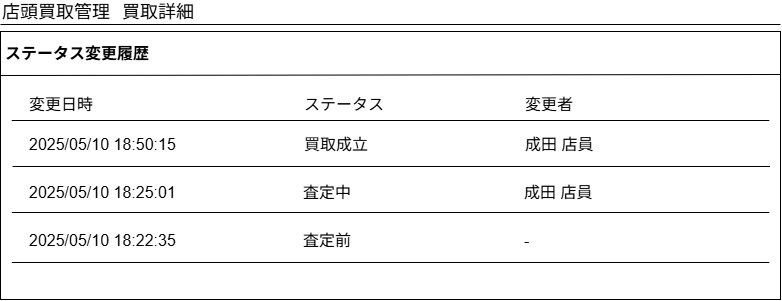

The diagram above was exported from draw.io. Its source (the exported page's mxGraphModel, read from the mxfile embedded in the PNG):
<mxGraphModel dx="1426" dy="725" grid="1" gridSize="10" guides="1" tooltips="1" connect="1" arrows="1" fold="1" page="1" pageScale="1" pageWidth="826" pageHeight="1169" background="none" math="0" shadow="0">
  <root>
    <mxCell id="0" />
    <mxCell id="1" parent="0" />
    <mxCell id="dCc3Ol80ub7oqvuGFC8f-20" value="" style="rounded=0;whiteSpace=wrap;html=1;" parent="1" vertex="1">
      <mxGeometry x="20" y="52" width="780" height="268" as="geometry" />
    </mxCell>
    <mxCell id="4" value="" style="line;strokeWidth=1" parent="1" vertex="1">
      <mxGeometry x="20" y="40" width="780" height="10" as="geometry" />
    </mxCell>
    <mxCell id="5" value="店頭買取管理" style="text;spacingTop=-5;fontSize=18;" parent="1" vertex="1">
      <mxGeometry x="20" y="20.000000000000085" width="30" height="20" as="geometry" />
    </mxCell>
    <mxCell id="o_-q-23cP6gNtdc6DDv3-65" value="買取詳細" style="text;spacingTop=-5;fontSize=18;" parent="1" vertex="1">
      <mxGeometry x="140" y="20.000000000000085" width="30" height="20" as="geometry" />
    </mxCell>
    <mxCell id="S6E_H-37tKdN1IB851SC-20" value="&lt;span style=&quot;font-size: 16px;&quot;&gt;ステータス変更履歴&lt;/span&gt;" style="text;strokeColor=none;fillColor=none;html=1;fontSize=24;fontStyle=1;verticalAlign=middle;align=left;" parent="1" vertex="1">
      <mxGeometry x="23" y="52" width="234" height="40" as="geometry" />
    </mxCell>
    <mxCell id="S6E_H-37tKdN1IB851SC-21" value="" style="endArrow=none;html=1;rounded=0;entryX=1;entryY=0.045;entryDx=0;entryDy=0;entryPerimeter=0;exitX=0;exitY=1;exitDx=0;exitDy=0;" parent="1" edge="1">
      <mxGeometry width="50" height="50" relative="1" as="geometry">
        <mxPoint x="20" y="96" as="sourcePoint" />
        <mxPoint x="800" y="95" as="targetPoint" />
      </mxGeometry>
    </mxCell>
    <mxCell id="S6E_H-37tKdN1IB851SC-27" value="" style="endArrow=none;html=1;rounded=0;exitX=0;exitY=1;exitDx=0;exitDy=0;" parent="1" edge="1">
      <mxGeometry width="50" height="50" relative="1" as="geometry">
        <mxPoint x="31.25" y="141" as="sourcePoint" />
        <mxPoint x="788.75" y="141" as="targetPoint" />
      </mxGeometry>
    </mxCell>
    <mxCell id="S6E_H-37tKdN1IB851SC-32" value="&lt;span style=&quot;font-size: 16px; font-weight: 400;&quot;&gt;ステータス&lt;/span&gt;" style="text;strokeColor=none;fillColor=none;html=1;fontSize=24;fontStyle=1;verticalAlign=middle;align=left;" parent="1" vertex="1">
      <mxGeometry x="322" y="102.5" width="100" height="40" as="geometry" />
    </mxCell>
    <mxCell id="S6E_H-37tKdN1IB851SC-35" value="" style="endArrow=none;html=1;rounded=0;" parent="1" edge="1">
      <mxGeometry width="50" height="50" relative="1" as="geometry">
        <mxPoint x="32" y="187" as="sourcePoint" />
        <mxPoint x="789.5" y="187" as="targetPoint" />
      </mxGeometry>
    </mxCell>
    <mxCell id="S6E_H-37tKdN1IB851SC-37" value="&lt;span style=&quot;font-size: 16px; font-weight: 400;&quot;&gt;変更日時&lt;/span&gt;" style="text;strokeColor=none;fillColor=none;html=1;fontSize=24;fontStyle=1;verticalAlign=middle;align=left;" parent="1" vertex="1">
      <mxGeometry x="46.75" y="103" width="68.25" height="40" as="geometry" />
    </mxCell>
    <mxCell id="S6E_H-37tKdN1IB851SC-42" value="&lt;span style=&quot;font-size: 16px; font-weight: 400;&quot;&gt;変更者&lt;/span&gt;" style="text;strokeColor=none;fillColor=none;html=1;fontSize=24;fontStyle=1;verticalAlign=middle;align=left;" parent="1" vertex="1">
      <mxGeometry x="542.75" y="102.5" width="91.25" height="40" as="geometry" />
    </mxCell>
    <mxCell id="S6E_H-37tKdN1IB851SC-43" value="&lt;span style=&quot;font-size: 16px; font-weight: 400;&quot;&gt;成田 店員&lt;/span&gt;" style="text;strokeColor=none;fillColor=none;html=1;fontSize=24;fontStyle=1;verticalAlign=middle;align=left;" parent="1" vertex="1">
      <mxGeometry x="542.75" y="143" width="90" height="40" as="geometry" />
    </mxCell>
    <mxCell id="S6E_H-37tKdN1IB851SC-44" value="&lt;span style=&quot;font-size: 16px; font-weight: 400;&quot;&gt;買取成立&lt;/span&gt;" style="text;strokeColor=none;fillColor=none;html=1;fontSize=24;fontStyle=1;verticalAlign=middle;align=left;" parent="1" vertex="1">
      <mxGeometry x="322" y="143" width="90" height="40" as="geometry" />
    </mxCell>
    <mxCell id="S6E_H-37tKdN1IB851SC-50" value="" style="endArrow=none;html=1;rounded=0;" parent="1" edge="1">
      <mxGeometry width="50" height="50" relative="1" as="geometry">
        <mxPoint x="31.25" y="233" as="sourcePoint" />
        <mxPoint x="788.75" y="233" as="targetPoint" />
      </mxGeometry>
    </mxCell>
    <mxCell id="S6E_H-37tKdN1IB851SC-52" value="&lt;span style=&quot;font-size: 16px; font-weight: 400;&quot;&gt;成田 店員&lt;/span&gt;" style="text;strokeColor=none;fillColor=none;html=1;fontSize=24;fontStyle=1;verticalAlign=middle;align=left;" parent="1" vertex="1">
      <mxGeometry x="542" y="191" width="90" height="40" as="geometry" />
    </mxCell>
    <mxCell id="S6E_H-37tKdN1IB851SC-53" value="&lt;span style=&quot;font-size: 16px; font-weight: 400;&quot;&gt;査定中&lt;/span&gt;" style="text;strokeColor=none;fillColor=none;html=1;fontSize=24;fontStyle=1;verticalAlign=middle;align=left;" parent="1" vertex="1">
      <mxGeometry x="321.25" y="191" width="90" height="40" as="geometry" />
    </mxCell>
    <mxCell id="S6E_H-37tKdN1IB851SC-59" value="" style="endArrow=none;html=1;rounded=0;" parent="1" edge="1">
      <mxGeometry width="50" height="50" relative="1" as="geometry">
        <mxPoint x="31.25" y="283" as="sourcePoint" />
        <mxPoint x="788.75" y="283" as="targetPoint" />
      </mxGeometry>
    </mxCell>
    <mxCell id="S6E_H-37tKdN1IB851SC-61" value="&lt;span style=&quot;font-size: 16px; font-weight: 400;&quot;&gt;-&lt;/span&gt;" style="text;strokeColor=none;fillColor=none;html=1;fontSize=24;fontStyle=1;verticalAlign=middle;align=left;" parent="1" vertex="1">
      <mxGeometry x="542" y="239" width="90" height="40" as="geometry" />
    </mxCell>
    <mxCell id="S6E_H-37tKdN1IB851SC-62" value="&lt;span style=&quot;font-size: 16px; font-weight: 400;&quot;&gt;査定前&lt;/span&gt;" style="text;strokeColor=none;fillColor=none;html=1;fontSize=24;fontStyle=1;verticalAlign=middle;align=left;" parent="1" vertex="1">
      <mxGeometry x="321.25" y="239" width="90" height="40" as="geometry" />
    </mxCell>
    <mxCell id="HM9rbVGO_F--3nHycWXr-21" value="&lt;span style=&quot;font-size: 16px; font-weight: 400;&quot;&gt;2025/05/10 18:22:35&lt;/span&gt;" style="text;strokeColor=none;fillColor=none;html=1;fontSize=24;fontStyle=1;verticalAlign=middle;align=left;" parent="1" vertex="1">
      <mxGeometry x="46.75" y="239" width="90" height="40" as="geometry" />
    </mxCell>
    <mxCell id="HM9rbVGO_F--3nHycWXr-22" value="&lt;span style=&quot;font-size: 16px; font-weight: 400;&quot;&gt;2025/05/10 18:25:01&lt;/span&gt;" style="text;strokeColor=none;fillColor=none;html=1;fontSize=24;fontStyle=1;verticalAlign=middle;align=left;" parent="1" vertex="1">
      <mxGeometry x="46.75" y="191" width="90" height="40" as="geometry" />
    </mxCell>
    <mxCell id="HM9rbVGO_F--3nHycWXr-23" value="&lt;span style=&quot;font-size: 16px; font-weight: 400;&quot;&gt;2025/05/10 18:50:15&lt;/span&gt;" style="text;strokeColor=none;fillColor=none;html=1;fontSize=24;fontStyle=1;verticalAlign=middle;align=left;" parent="1" vertex="1">
      <mxGeometry x="46.75" y="143" width="90" height="40" as="geometry" />
    </mxCell>
  </root>
</mxGraphModel>